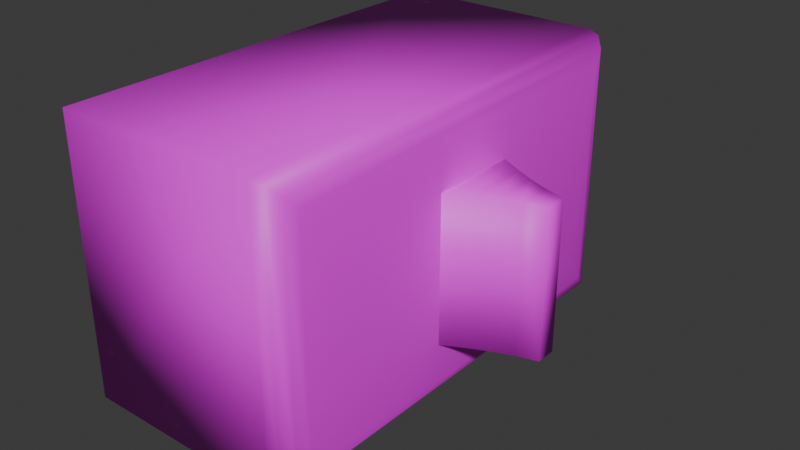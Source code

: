 # Source: LightSwitch.blend  (saved by Blender 4.1.23; exported with 4.5.12 LTS)
import bpy
from mathutils import Matrix  # noqa: F401  (used for matrix-valued properties, if any)

bpy.ops.wm.read_factory_settings(use_empty=True)
scene = bpy.context.scene
scene.name = 'Scene'

# ---- collections
col_collection = bpy.data.collections.new('Collection'); scene.collection.children.link(col_collection)

# ---- images (referenced by path relative to the original .blend; pixels are not part of the script)
import os
ASSET_DIR = os.environ.get("B2B_ASSET_DIR", "")  # directory of the original .blend (textures are referenced by path, not embedded)
HERE = os.path.dirname(os.path.abspath(__file__))  # packed textures are extracted next to this script under _unpacked/

def load_image(name, relpath, width, height, colorspace="sRGB"):
    """Load a texture the original file referenced (path relative to the .blend, or extracted next to this script)."""
    p = next((c for c in (os.path.join(HERE, relpath), os.path.join(ASSET_DIR, relpath)) if relpath and os.path.exists(c)), "")
    if p:
        img = bpy.data.images.load(p, check_existing=True)
        img.name = name
    else:  # same state as the original file: an image datablock whose file is absent (Cycles renders it pink)
        img = bpy.data.images.new(name, width, height)
        img.source = "FILE"
        img.filepath = "//" + (relpath or name)
    img.colorspace_settings.name = colorspace
    return img
img_clean_metal_png = load_image('Clean Metal.png', 'Clean Metal.png', 1024, 1024, 'sRGB')

# ---- materials (node trees are filled in below, after node groups)
mat_metal1 = bpy.data.materials.new('Metal1')
mat_metal1.alpha_threshold = 0.0
mat_metal1.use_transparent_shadow = False
mat_metal1.roughness = 0.5
mat_metal1.line_color = (0.0, 0.0, 0.0, 1.0)

# ---- material node trees
mat_metal1.use_nodes = True; mat_metal1.node_tree.nodes.clear()
_N = mat_metal1.node_tree.nodes; _L = mat_metal1.node_tree.links
n0 = _N.new('ShaderNodeOutputMaterial'); n0.name = 'Material Output'; n0.location = (300, 300)
n1 = _N.new('ShaderNodeBsdfPrincipled'); n1.name = 'Principled BSDF'; n1.location = (10, 300)
n1.inputs[3].default_value = 1.45
n2 = _N.new('ShaderNodeTexImage'); n2.name = 'Image Texture.001'; n2.location = (-494, 216)
n2.image = img_clean_metal_png
_L.new(n1.outputs[0], n0.inputs[0])
_L.new(n2.outputs[0], n1.inputs[0])
n0.is_active_output = True

# ---- world
world_world = bpy.data.worlds.new('World'); scene.world = world_world
world_world.use_nodes = True; world_world.node_tree.nodes.clear()
_N = world_world.node_tree.nodes; _L = world_world.node_tree.links
n0 = _N.new('ShaderNodeOutputWorld'); n0.name = 'World Output'; n0.location = (300, 300)
n1 = _N.new('ShaderNodeBackground'); n1.name = 'Background'; n1.location = (10, 300)
n1.inputs[0].default_value = (0.05088, 0.05088, 0.05088, 1.0)
_L.new(n1.outputs[0], n0.inputs[0])
n0.is_active_output = True
world_world.color = (0.05088, 0.05088, 0.05088)
world_world.use_sun_shadow = False
world_world.sun_shadow_jitter_overblur = 0.0

# ---- meshes
me_cube_001 = bpy.data.meshes.new('Cube.001')
me_cube_001.from_pydata([(-0.124, -0.1326, 0.0829), (-0.124, 0.1326, 0.0829), (-0.124, -0.1326, -0.0829), (-0.124, 0.1326, -0.0829), (0.001107, -0.1326, 0.0829), (0.008472, -0.1306, 0.08093), (0.01386, -0.1252, 0.07554), (0.001107, 0.1326, 0.0829), (0.01386, 0.1252, 0.07554), (0.008472, 0.1306, 0.08093), (0.001107, -0.1326, -0.0829), (0.01386, -0.1252, -0.07554), (0.008472, -0.1306, -0.08093), (0.001107, 0.1326, -0.0829), (0.01386, 0.1252, -0.07554), (0.008472, 0.1306, -0.08093), (0.01584, -0.1178, 0.06817), (0.01584, 0.1178, 0.06817), (0.01584, 0.1178, -0.06817), (0.01584, -0.1178, -0.06817), (0.01941, -0.1031, 0.05342), (0.01941, 0.1031, 0.05342), (0.01941, 0.1031, -0.05342), (0.01941, -0.1031, -0.05342)], [], [(3, 2, 0, 1), (13, 10, 2, 3), (23, 22, 21, 20), (16, 17, 8, 6), (6, 8, 9, 5), (5, 9, 7, 4), (10, 13, 15, 12), (12, 15, 14, 11), (11, 14, 18, 19), (4, 10, 12, 5), (5, 12, 11, 6), (6, 11, 19, 16), (13, 7, 9, 15), (15, 9, 8, 14), (14, 8, 17, 18), (1, 0, 4, 7), (20, 21, 17, 16), (22, 23, 19, 18), (23, 20, 16, 19), (21, 22, 18, 17), (2, 10, 4, 0), (3, 1, 7, 13)])
me_cube_001.polygons.foreach_set('use_smooth', [True] * 22)
_uv = me_cube_001.uv_layers.new(name='UVMap')
_uv.uv.foreach_set('vector', [0.0, 0.5087, 0.0, 0.1063, 0.2517, 0.1063, 0.2517, 0.5087, 0.464, 0.3516, 0.464, 0.03667, 0.654, 0.03667, 0.654, 0.3516, 0.6568, 0.5134, 0.6568, 0.8264, 0.4946, 0.8264, 0.4946, 0.5134, 0.4722, 0.491, 0.4722, 0.8488, 0.461, 0.86, 0.461, 0.4799, 0.461, 0.4799, 0.461, 0.86, 0.4528, 0.8682, 0.4528, 0.4717, 0.4528, 0.1047, 0.4528, 0.4718, 0.4416, 0.4757, 0.4416, 0.103, 0.464, 0.03667, 0.464, 0.3516, 0.4528, 0.3511, 0.4528, 0.04088, 0.6985, 0.4717, 0.6985, 0.8682, 0.6904, 0.86, 0.6904, 0.4799, 0.6904, 0.4799, 0.6904, 0.86, 0.6792, 0.8488, 0.6792, 0.491, 0.4193, 0.5191, 0.4193, 0.7491, 0.4081, 0.7476, 0.4081, 0.523, 0.4528, 0.4717, 0.6985, 0.4717, 0.6904, 0.4799, 0.461, 0.4799, 0.461, 0.4799, 0.6904, 0.4799, 0.6792, 0.491, 0.4722, 0.491, 0.4356, 0.716, 0.4356, 0.5191, 0.4468, 0.5196, 0.4468, 0.7118, 0.6985, 0.8682, 0.4528, 0.8682, 0.461, 0.86, 0.6904, 0.86, 0.6904, 0.86, 0.461, 0.86, 0.4722, 0.8488, 0.6792, 0.8488, 0.2517, 0.4749, 0.2517, 0.1022, 0.4416, 0.103, 0.4416, 0.4757, 0.4946, 0.5134, 0.4946, 0.8264, 0.4722, 0.8488, 0.4722, 0.491, 0.6568, 0.8264, 0.6568, 0.5134, 0.6792, 0.491, 0.6792, 0.8488, 0.6568, 0.5134, 0.4946, 0.5134, 0.4722, 0.491, 0.6792, 0.491, 0.4946, 0.8264, 0.6568, 0.8264, 0.6792, 0.8488, 0.4722, 0.8488, 0.654, 0.03667, 0.464, 0.03667, 0.4193, 0.5191, 0.2517, 0.1022, 0.654, 0.3516, 0.2517, 0.4749, 0.4356, 0.5191, 0.464, 0.3516])
me_cube_001.materials.append(mat_metal1)
me_cube_001.use_mirror_vertex_groups = False
me_cube_001.update()
me_cube_003 = bpy.data.meshes.new('Cube.003')
me_cube_003.from_pydata([(-0.03014, 0.065, -0.04957), (-0.03014, -0.065, -0.04957), (-0.03014, 0.065, 0.04957), (-0.03014, -0.065, 0.04957), (-0.01972, 0.05654, -0.04312), (0.06736, 0.005946, -0.04312), (-0.01345, 0.04932, -0.04312), (-0.005506, 0.04269, -0.04312), (0.003231, 0.03641, -0.04312), (0.01256, 0.03041, -0.04312), (0.02239, 0.0247, -0.04312), (0.03271, 0.01928, -0.04312), (0.04353, 0.0142, -0.04312), (0.05494, 0.009585, -0.04312), (0.06736, -0.005946, -0.04312), (-0.01972, -0.05654, -0.04312), (0.05494, -0.009585, -0.04312), (0.04353, -0.0142, -0.04312), (0.03271, -0.01928, -0.04312), (0.02239, -0.0247, -0.04312), (0.01256, -0.03041, -0.04312), (0.003231, -0.03641, -0.04312), (-0.005506, -0.04269, -0.04312), (-0.01345, -0.04932, -0.04312), (0.06736, 0.005946, 0.04312), (-0.01972, 0.05654, 0.04312), (0.05494, 0.009585, 0.04312), (0.04353, 0.0142, 0.04312), (0.03271, 0.01928, 0.04312), (0.02239, 0.0247, 0.04312), (0.01256, 0.03041, 0.04312), (0.003231, 0.03641, 0.04312), (-0.005506, 0.04269, 0.04312), (-0.01345, 0.04932, 0.04312), (-0.01972, -0.05654, 0.04312), (0.06736, -0.005946, 0.04312), (-0.01345, -0.04932, 0.04312), (-0.005506, -0.04269, 0.04312), (0.003231, -0.03641, 0.04312), (0.01256, -0.03041, 0.04312), (0.02239, -0.0247, 0.04312), (0.03271, -0.01928, 0.04312), (0.04353, -0.0142, 0.04312), (0.05494, -0.009585, 0.04312), (-0.03381, 0.065, 0.04957), (-0.07273, 0.04239, 0.04957), (-0.04057, 0.06466, 0.04957), (-0.04712, 0.06364, 0.04957), (-0.05327, 0.06197, 0.04957), (-0.05883, 0.05971, 0.04957), (-0.06363, 0.05692, 0.04957), (-0.06752, 0.05369, 0.04957), (-0.07039, 0.05012, 0.04957), (-0.07214, 0.04631, 0.04957), (-0.07273, 0.04239, -0.04957), (-0.03381, 0.065, -0.04957), (-0.07214, 0.04631, -0.04957), (-0.07039, 0.05012, -0.04957), (-0.06752, 0.05369, -0.04957), (-0.06363, 0.05692, -0.04957), (-0.05883, 0.05971, -0.04957), (-0.05327, 0.06197, -0.04957), (-0.04712, 0.06364, -0.04957), (-0.04057, 0.06466, -0.04957), (-0.03381, -0.065, -0.04957), (-0.07273, -0.04239, -0.04957), (-0.04057, -0.06466, -0.04957), (-0.04712, -0.06364, -0.04957), (-0.05327, -0.06197, -0.04957), (-0.05883, -0.05971, -0.04957), (-0.06363, -0.05692, -0.04957), (-0.06752, -0.05369, -0.04957), (-0.07039, -0.05012, -0.04957), (-0.07214, -0.04631, -0.04957), (-0.07273, -0.04239, 0.04957), (-0.03381, -0.065, 0.04957), (-0.07214, -0.04631, 0.04957), (-0.07039, -0.05012, 0.04957), (-0.06752, -0.05369, 0.04957), (-0.06363, -0.05692, 0.04957), (-0.05883, -0.05971, 0.04957), (-0.05327, -0.06197, 0.04957), (-0.04712, -0.06364, 0.04957), (-0.04057, -0.06466, 0.04957)], [], [(4, 6, 7, 8, 9, 10, 11, 12, 13, 5, 14, 16, 17, 18, 19, 20, 21, 22, 23, 15, 1, 0), (34, 3, 1, 15), (24, 35, 14, 5), (2, 3, 34, 36, 37, 38, 39, 40, 41, 42, 43, 35, 24, 26, 27, 28, 29, 30, 31, 32, 33, 25), (4, 25, 33, 6), (6, 33, 32, 7), (7, 32, 31, 8), (8, 31, 30, 9), (9, 30, 29, 10), (10, 29, 28, 11), (11, 28, 27, 12), (12, 27, 26, 13), (13, 26, 24, 5), (34, 15, 23, 36), (36, 23, 22, 37), (37, 22, 21, 38), (38, 21, 20, 39), (39, 20, 19, 40), (40, 19, 18, 41), (41, 18, 17, 42), (42, 17, 16, 43), (43, 16, 14, 35), (2, 25, 4, 0), (3, 2, 44, 46, 47, 48, 49, 50, 51, 52, 53, 45, 74, 76, 77, 78, 79, 80, 81, 82, 83, 75), (54, 65, 74, 45), (0, 1, 64, 66, 67, 68, 69, 70, 71, 72, 73, 65, 54, 56, 57, 58, 59, 60, 61, 62, 63, 55), (1, 3, 75, 64), (44, 55, 63, 46), (46, 63, 62, 47), (47, 62, 61, 48), (48, 61, 60, 49), (49, 60, 59, 50), (50, 59, 58, 51), (51, 58, 57, 52), (52, 57, 56, 53), (53, 56, 54, 45), (64, 75, 83, 66), (66, 83, 82, 67), (67, 82, 81, 68), (68, 81, 80, 69), (69, 80, 79, 70), (70, 79, 78, 71), (71, 78, 77, 72), (72, 77, 76, 73), (73, 76, 74, 65), (2, 0, 55, 44)])
me_cube_003.polygons.foreach_set('use_smooth', [True] * 46)
_uv = me_cube_003.uv_layers.new(name='UVMap')
_uv.uv.foreach_set('vector', [0.375, 0.8619, 0.391, 0.8538, 0.4056, 0.8436, 0.4195, 0.8324, 0.4328, 0.8204, 0.4454, 0.8078, 0.4574, 0.7945, 0.4686, 0.7806, 0.4788, 0.766, 0.4869, 0.75, 0.5131, 0.75, 0.5212, 0.766, 0.5314, 0.7806, 0.5426, 0.7945, 0.5546, 0.8078, 0.5672, 0.8204, 0.5805, 0.8324, 0.5944, 0.8436, 0.609, 0.8538, 0.625, 0.8619, 0.625, 1.0, 0.375, 1.0, 0.7369, 0.5, 0.875, 0.5, 0.875, 0.75, 0.7369, 0.75, 0.4869, 0.5, 0.5131, 0.5, 0.5131, 0.75, 0.4869, 0.75, 0.375, 0.25, 0.625, 0.25, 0.625, 0.3881, 0.609, 0.3962, 0.5944, 0.4064, 0.5805, 0.4176, 0.5672, 0.4296, 0.5546, 0.4422, 0.5426, 0.4555, 0.5314, 0.4694, 0.5212, 0.484, 0.5131, 0.5, 0.4869, 0.5, 0.4788, 0.484, 0.4686, 0.4694, 0.4574, 0.4555, 0.4454, 0.4422, 0.4328, 0.4296, 0.4195, 0.4176, 0.4056, 0.4064, 0.391, 0.3962, 0.375, 0.3881, 0.2631, 0.75, 0.2631, 0.5, 0.2712, 0.5, 0.2712, 0.75, 0.2712, 0.75, 0.2712, 0.5, 0.2814, 0.5, 0.2814, 0.75, 0.2814, 0.75, 0.2814, 0.5, 0.2926, 0.5, 0.2926, 0.75, 0.2926, 0.75, 0.2926, 0.5, 0.3046, 0.5, 0.3046, 0.75, 0.3046, 0.75, 0.3046, 0.5, 0.4454, 0.5, 0.4454, 0.75, 0.4454, 0.75, 0.4454, 0.5, 0.4574, 0.5, 0.4574, 0.75, 0.4574, 0.75, 0.4574, 0.5, 0.4686, 0.5, 0.4686, 0.75, 0.4686, 0.75, 0.4686, 0.5, 0.4788, 0.5, 0.4788, 0.75, 0.4788, 0.75, 0.4788, 0.5, 0.4869, 0.5, 0.4869, 0.75, 0.7369, 0.5, 0.7369, 0.75, 0.7288, 0.75, 0.7288, 0.5, 0.7288, 0.5, 0.7288, 0.75, 0.7186, 0.75, 0.7186, 0.5, 0.7186, 0.5, 0.7186, 0.75, 0.7074, 0.75, 0.7074, 0.5, 0.7074, 0.5, 0.7074, 0.75, 0.6954, 0.75, 0.6954, 0.5, 0.6954, 0.5, 0.6954, 0.75, 0.5546, 0.75, 0.5546, 0.5, 0.5546, 0.5, 0.5546, 0.75, 0.5426, 0.75, 0.5426, 0.5, 0.5426, 0.5, 0.5426, 0.75, 0.5314, 0.75, 0.5314, 0.5, 0.5314, 0.5, 0.5314, 0.75, 0.5212, 0.75, 0.5212, 0.5, 0.5212, 0.5, 0.5212, 0.75, 0.5131, 0.75, 0.5131, 0.5, 0.125, 0.5, 0.2631, 0.5, 0.2631, 0.75, 0.125, 0.75, 0.625, 0.25, 0.375, 0.25, 0.375, 0.25, 0.3757, 0.25, 0.3776, 0.25, 0.3808, 0.25, 0.3852, 0.25, 0.3905, 0.25, 0.3967, 0.25, 0.4036, 0.25, 0.4109, 0.25, 0.4185, 0.25, 0.5815, 0.25, 0.5891, 0.25, 0.5964, 0.25, 0.6033, 0.25, 0.6095, 0.25, 0.6148, 0.25, 0.6192, 0.25, 0.6224, 0.25, 0.6243, 0.25, 0.625, 0.25, 0.4185, 0.0, 0.5815, 0.0, 0.5815, 0.25, 0.4185, 0.25, 0.375, 1.0, 0.625, 1.0, 0.625, 1.0, 0.6243, 1.0, 0.6224, 1.0, 0.6192, 1.0, 0.6148, 1.0, 0.6095, 1.0, 0.6033, 1.0, 0.5964, 1.0, 0.5891, 1.0, 0.5815, 1.0, 0.4185, 1.0, 0.4109, 1.0, 0.4036, 1.0, 0.3967, 1.0, 0.3905, 1.0, 0.3852, 1.0, 0.3808, 1.0, 0.3776, 1.0, 0.3757, 1.0, 0.375, 1.0, 0.875, 0.75, 0.875, 0.5, 0.875, 0.5, 0.875, 0.75, 0.125, 0.5, 0.125, 0.75, 0.125, 0.75, 0.125, 0.5, 0.125, 0.5, 0.125, 0.75, 0.125, 0.75, 0.125, 0.5, 0.125, 0.5, 0.125, 0.75, 0.125, 0.75, 0.125, 0.5, 0.125, 0.5, 0.125, 0.75, 0.125, 0.75, 0.125, 0.5, 0.125, 0.5, 0.125, 0.75, 0.125, 0.75, 0.125, 0.5, 0.375, 0.25, 0.375, 0.0, 0.3967, 0.0, 0.3967, 0.25, 0.3967, 0.25, 0.3967, 0.0, 0.4036, 0.0, 0.4036, 0.25, 0.4036, 0.25, 0.4036, 0.0, 0.4109, 0.0, 0.4109, 0.25, 0.4109, 0.25, 0.4109, 0.0, 0.4185, 0.0, 0.4185, 0.25, 0.875, 0.75, 0.875, 0.5, 0.875, 0.5, 0.875, 0.75, 0.875, 0.75, 0.875, 0.5, 0.875, 0.5, 0.875, 0.75, 0.875, 0.75, 0.875, 0.5, 0.875, 0.5, 0.875, 0.75, 0.875, 0.75, 0.875, 0.5, 0.875, 0.5, 0.875, 0.75, 0.625, 0.0, 0.625, 0.25, 0.6095, 0.25, 0.6095, 0.0, 0.6095, 0.0, 0.6095, 0.25, 0.6033, 0.25, 0.6033, 0.0, 0.6033, 0.0, 0.6033, 0.25, 0.5964, 0.25, 0.5964, 0.0, 0.5964, 0.0, 0.5964, 0.25, 0.5891, 0.25, 0.5891, 0.0, 0.5891, 0.0, 0.5891, 0.25, 0.5815, 0.25, 0.5815, 0.0, 0.125, 0.5, 0.125, 0.75, 0.125, 0.75, 0.125, 0.5])
me_cube_003.materials.append(mat_metal1)
me_cube_003.update()

# ---- objects
ob_switchback = bpy.data.objects.new('SwitchBack', me_cube_001)
ob_switch = bpy.data.objects.new('Switch', me_cube_003)

# ---- transforms, parenting, visibility, modifiers, constraints
ob_switchback.location = (0.0, 0.0, 0.0)
ob_switchback.lock_rotations_4d = False
ob_switchback.empty_display_type = 'ARROWS'
ob_switchback.lineart.crease_threshold = 0.0
ob_switch.location = (0.0, 0.0, 0.0)

# ---- collection membership
col_collection.objects.link(ob_switchback)
col_collection.objects.link(ob_switch)

# ---- scene / render settings (as saved in the file)
scene.frame_start = 1; scene.frame_end = 250; scene.frame_set(1)
scene.render.engine = 'BLENDER_EEVEE_NEXT'
scene.cycles.sampling_pattern = 'TABULATED_SOBOL'
scene.eevee.ray_tracing_options.trace_max_roughness = 0.0
bpy.context.view_layer.update()

# ---- added for rendering (the .blend has no active camera and no usable light): camera, sun
cam_auto = bpy.data.cameras.new('AutoCamera')
cam_auto.lens = 50.0
cam_auto.sensor_width = 36.0
cam_auto.clip_end = 1000.0
ob_auto_camera = bpy.data.objects.new('AutoCamera', cam_auto)
scene.collection.objects.link(ob_auto_camera)
ob_auto_camera.location = (0.310884, -0.407059, 0.271373)
ob_auto_camera.rotation_euler = (1.09748, -7.21219e-08, 0.694738)
scene.camera = ob_auto_camera
light_auto_sun = bpy.data.lights.new('AutoSun', 'SUN')
light_auto_sun.energy = 3.0
light_auto_sun.angle = 0.0523599
ob_auto_sun = bpy.data.objects.new('AutoSun', light_auto_sun)
scene.collection.objects.link(ob_auto_sun)
ob_auto_sun.rotation_euler = (0.872665, 0.174533, 0.523599)
bpy.context.view_layer.update()
